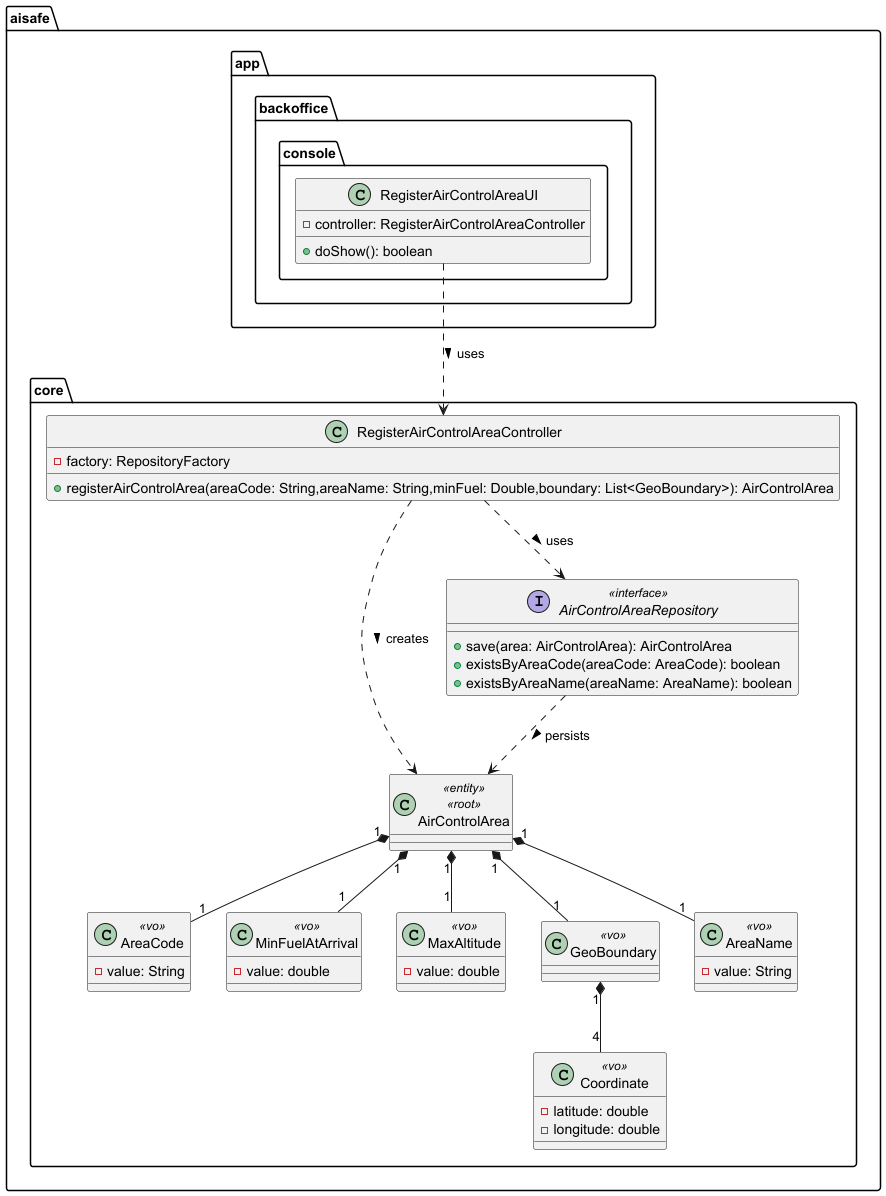

The diagram above was rendered by PlantUML. Its source (embedded in the PNG):
@startuml
'https://plantuml.com/class-diagram

package "aisafe.core" {

    class AirControlArea <<entity>> <<root>> {
    }

    class AreaCode <<vo>> {
        - value: String
    }

    class MinFuelAtArrival <<vo>> {
        - value: double
    }

    class MaxAltitude <<vo>> {
        - value: double
    }

    class GeoBoundary <<vo>> {
    }

    class Coordinate <<vo>> {
        - latitude: double
        - longitude: double
    }

    class AreaName <<vo>> {
        - value: String
    }

    interface AirControlAreaRepository <<interface>> {
        + save(area: AirControlArea): AirControlArea
        + existsByAreaCode(areaCode: AreaCode): boolean
        + existsByAreaName(areaName: AreaName): boolean
    }

    class RegisterAirControlAreaController {
        - factory: RepositoryFactory
        + registerAirControlArea(areaCode: String,areaName: String,minFuel: Double,boundary: List<GeoBoundary>): AirControlArea
    }

    AirControlArea "1" *-- "1" AreaName
    AirControlArea "1" *-- "1" AreaCode
    AirControlArea "1" *-- "1" MinFuelAtArrival
    AirControlArea "1" *-- "1" MaxAltitude
    AirControlArea "1" *-- "1" GeoBoundary
    GeoBoundary "1" *-- "4" Coordinate

    RegisterAirControlAreaController ..> AirControlArea : creates >
    RegisterAirControlAreaController ..> AirControlAreaRepository : uses >
    AirControlAreaRepository ..> AirControlArea : persists >
}

package "aisafe.app.backoffice.console" {

    class RegisterAirControlAreaUI {
        - controller: RegisterAirControlAreaController
        + doShow(): boolean
    }

    RegisterAirControlAreaUI ..> RegisterAirControlAreaController : uses >
}


@enduml